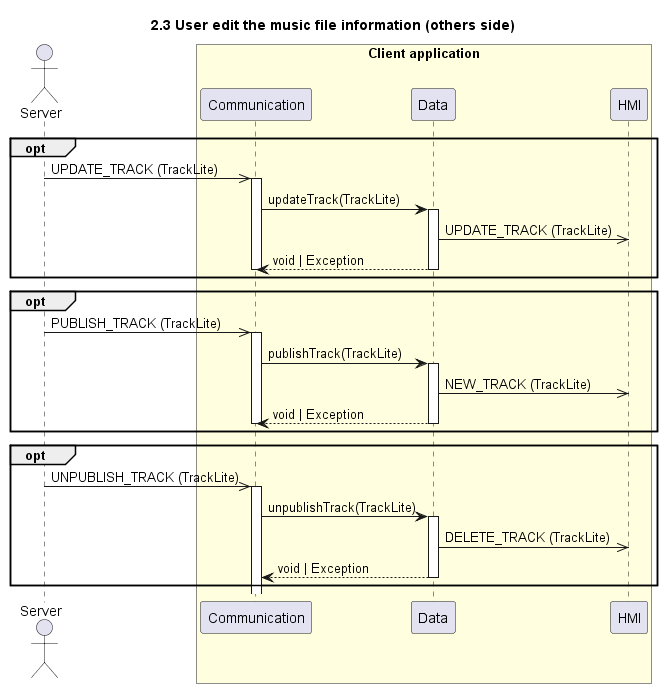

The diagram above was rendered by PlantUML. Its source (embedded in the PNG):
@startuml 2.3 User edit the music file information (others side)
title 2.3 User edit the music file information (others side)

actor "Server" as server
box "Client application" #LightYellow
    participant "Communication" as com
    participant "Data" as data
    participant "HMI" as hmi
end box

opt 
    server ->> com++:  UPDATE_TRACK (TrackLite) 
    com -> data++: updateTrack(TrackLite)
    data->>hmi: UPDATE_TRACK (TrackLite) 
    return void | Exception
    deactivate com
end

opt 
    server ->> com++:  PUBLISH_TRACK (TrackLite) 
    com -> data++: publishTrack(TrackLite)
    data->>hmi: NEW_TRACK (TrackLite) 
    return void | Exception
    deactivate com
end

opt 
    server ->> com++:  UNPUBLISH_TRACK (TrackLite) 
    com -> data++: unpublishTrack(TrackLite)
    data->>hmi: DELETE_TRACK (TrackLite) 
    return void | Exception
end

@enduml